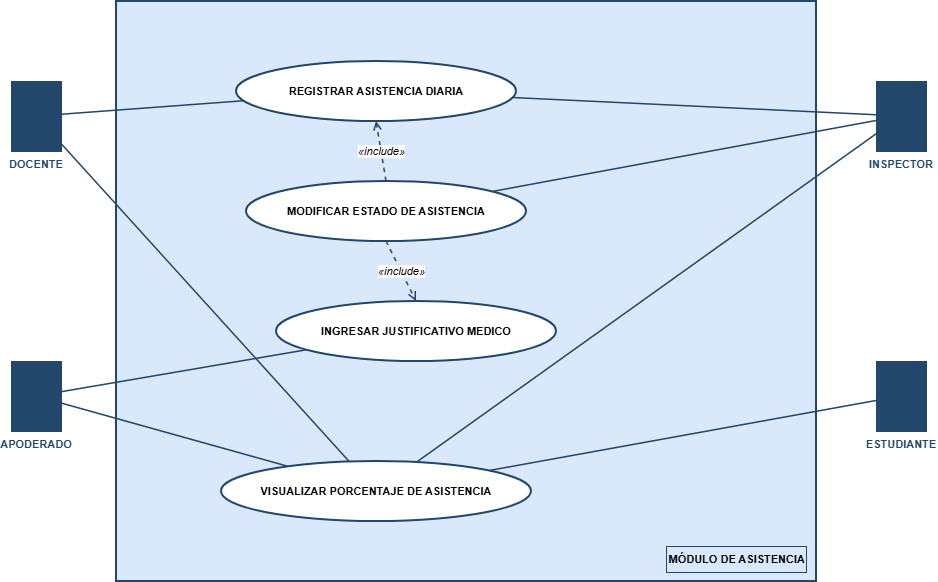

The diagram above was exported from draw.io. Its source (the exported page's mxGraphModel, read from the mxfile embedded in the PNG):
<mxGraphModel dx="1414" dy="749" grid="1" gridSize="10" guides="1" tooltips="1" connect="1" arrows="1" fold="1" page="1" pageScale="1" pageWidth="827" pageHeight="1169" math="0" shadow="0">
  <root>
    <mxCell id="0" />
    <mxCell id="1" parent="0" />
    <mxCell id="box" parent="1" style="rounded=0;whiteSpace=wrap;html=1;fillColor=#dae8fc;strokeColor=#23476a;strokeWidth=2;" value="" vertex="1">
      <mxGeometry height="580" width="700" x="180" y="40" as="geometry" />
    </mxCell>
    <mxCell id="box_label" parent="1" style="text;html=1;align=right;verticalAlign=middle;fontSize=11;fontStyle=1;strokeColor=#23476a;fillColor=#dae8fc;whiteSpace=nowrap;" value="MÓDULO DE ASISTENCIA" vertex="1">
      <mxGeometry height="26" width="140" x="730" y="585" as="geometry" />
    </mxCell>
    <mxCell id="a_docente" parent="1" style="shape=mxgraph.flowchart.actor;fillColor=#23476a;strokeColor=#23476a;fontColor=#23476a;labelPosition=center;verticalLabelPosition=bottom;verticalAlign=top;align=center;fontSize=11;fontStyle=1;" value="DOCENTE" vertex="1">
      <mxGeometry height="70" width="50" x="75" y="120" as="geometry" />
    </mxCell>
    <mxCell id="a_apoderado" parent="1" style="shape=mxgraph.flowchart.actor;fillColor=#23476a;strokeColor=#23476a;fontColor=#23476a;labelPosition=center;verticalLabelPosition=bottom;verticalAlign=top;align=center;fontSize=11;fontStyle=1;" value="APODERADO" vertex="1">
      <mxGeometry height="70" width="50" x="75" y="400" as="geometry" />
    </mxCell>
    <mxCell id="a_inspector" parent="1" style="shape=mxgraph.flowchart.actor;fillColor=#23476a;strokeColor=#23476a;fontColor=#23476a;labelPosition=center;verticalLabelPosition=bottom;verticalAlign=top;align=center;fontSize=11;fontStyle=1;" value="INSPECTOR" vertex="1">
      <mxGeometry height="70" width="50" x="940" y="120" as="geometry" />
    </mxCell>
    <mxCell id="a_estudiante" parent="1" style="shape=mxgraph.flowchart.actor;fillColor=#23476a;strokeColor=#23476a;fontColor=#23476a;labelPosition=center;verticalLabelPosition=bottom;verticalAlign=top;align=center;fontSize=11;fontStyle=1;" value="ESTUDIANTE" vertex="1">
      <mxGeometry height="70" width="50" x="940" y="400" as="geometry" />
    </mxCell>
    <mxCell id="uc1" parent="1" style="ellipse;whiteSpace=wrap;html=1;fontSize=11;fontStyle=1;strokeColor=#23476a;strokeWidth=2;fillColor=#ffffff;" value="REGISTRAR ASISTENCIA DIARIA" vertex="1">
      <mxGeometry height="60" width="280" x="300" y="100" as="geometry" />
    </mxCell>
    <mxCell id="uc2" parent="1" style="ellipse;whiteSpace=wrap;html=1;fontSize=11;fontStyle=1;strokeColor=#23476a;strokeWidth=2;fillColor=#ffffff;" value="MODIFICAR ESTADO DE ASISTENCIA" vertex="1">
      <mxGeometry height="60" width="280" x="310" y="220" as="geometry" />
    </mxCell>
    <mxCell id="uc3" parent="1" style="ellipse;whiteSpace=wrap;html=1;fontSize=11;fontStyle=1;strokeColor=#23476a;strokeWidth=2;fillColor=#ffffff;" value="INGRESAR JUSTIFICATIVO MEDICO" vertex="1">
      <mxGeometry height="60" width="280" x="340" y="340" as="geometry" />
    </mxCell>
    <mxCell id="uc4" parent="1" style="ellipse;whiteSpace=wrap;html=1;fontSize=11;fontStyle=1;strokeColor=#23476a;strokeWidth=2;fillColor=#ffffff;" value="VISUALIZAR PORCENTAJE DE ASISTENCIA" vertex="1">
      <mxGeometry height="60" width="310" x="285" y="500" as="geometry" />
    </mxCell>
    <mxCell id="e1" edge="1" parent="1" source="a_docente" style="edgeStyle=none;html=1;endArrow=none;strokeColor=#23476a;strokeWidth=1.5;" target="uc1">
      <mxGeometry relative="1" as="geometry" />
    </mxCell>
    <mxCell id="e3" edge="1" parent="1" source="a_docente" style="edgeStyle=none;html=1;endArrow=none;strokeColor=#23476a;strokeWidth=1.5;" target="uc4">
      <mxGeometry relative="1" as="geometry" />
    </mxCell>
    <mxCell id="e4" edge="1" parent="1" source="a_inspector" style="edgeStyle=none;html=1;endArrow=none;strokeColor=#23476a;strokeWidth=1.5;" target="uc1">
      <mxGeometry relative="1" as="geometry" />
    </mxCell>
    <mxCell id="e5" edge="1" parent="1" source="a_inspector" style="edgeStyle=none;html=1;endArrow=none;strokeColor=#23476a;strokeWidth=1.5;" target="uc2">
      <mxGeometry relative="1" as="geometry" />
    </mxCell>
    <mxCell id="e6" edge="1" parent="1" source="a_inspector" style="edgeStyle=none;html=1;endArrow=none;strokeColor=#23476a;strokeWidth=1.5;" target="uc4">
      <mxGeometry relative="1" as="geometry" />
    </mxCell>
    <mxCell id="e7" edge="1" parent="1" source="a_apoderado" style="edgeStyle=none;html=1;endArrow=none;strokeColor=#23476a;strokeWidth=1.5;" target="uc3">
      <mxGeometry relative="1" as="geometry" />
    </mxCell>
    <mxCell id="e8" edge="1" parent="1" source="a_apoderado" style="edgeStyle=none;html=1;endArrow=none;strokeColor=#23476a;strokeWidth=1.5;" target="uc4">
      <mxGeometry relative="1" as="geometry" />
    </mxCell>
    <mxCell id="e10" edge="1" parent="1" source="a_estudiante" style="edgeStyle=none;html=1;endArrow=none;strokeColor=#23476a;strokeWidth=1.5;" target="uc4">
      <mxGeometry relative="1" as="geometry" />
    </mxCell>
    <mxCell id="inc1" edge="1" parent="1" source="uc2" style="edgeStyle=none;html=1;dashed=1;endArrow=open;endFill=0;strokeColor=#23476a;strokeWidth=1.5;fontSize=11;fontStyle=2;exitX=0.5;exitY=1;exitDx=0;exitDy=0;entryX=0.5;entryY=0;entryDx=0;entryDy=0;" target="uc3" value="«include»">
      <mxGeometry relative="1" as="geometry" />
    </mxCell>
    <mxCell id="inc2" edge="1" parent="1" source="uc2" style="edgeStyle=none;html=1;dashed=1;endArrow=open;endFill=0;strokeColor=#23476a;strokeWidth=1.5;fontSize=11;fontStyle=2;exitX=0.5;exitY=0;exitDx=0;exitDy=0;entryX=0.5;entryY=1;entryDx=0;entryDy=0;" target="uc1" value="«include»">
      <mxGeometry relative="1" as="geometry" />
    </mxCell>
  </root>
</mxGraphModel>